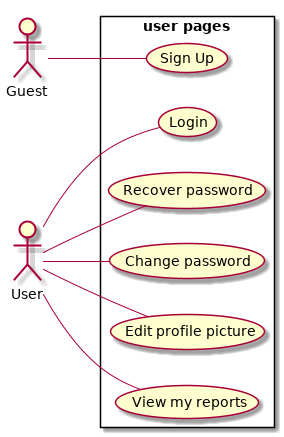

The diagram above was rendered by PlantUML. Its source (embedded in the PNG):
@startuml uc_user_page
    left to right direction
    skinparam packageStyle rectangle

    actor Guest as G
    actor User as U
    rectangle "user pages" {
        G -- (Sign Up)
        U -- (Login)
        U -- (Recover password)
        U -- (Change password)
        U -- (Edit profile picture)
        U -- (View my reports)
    }
@enduml